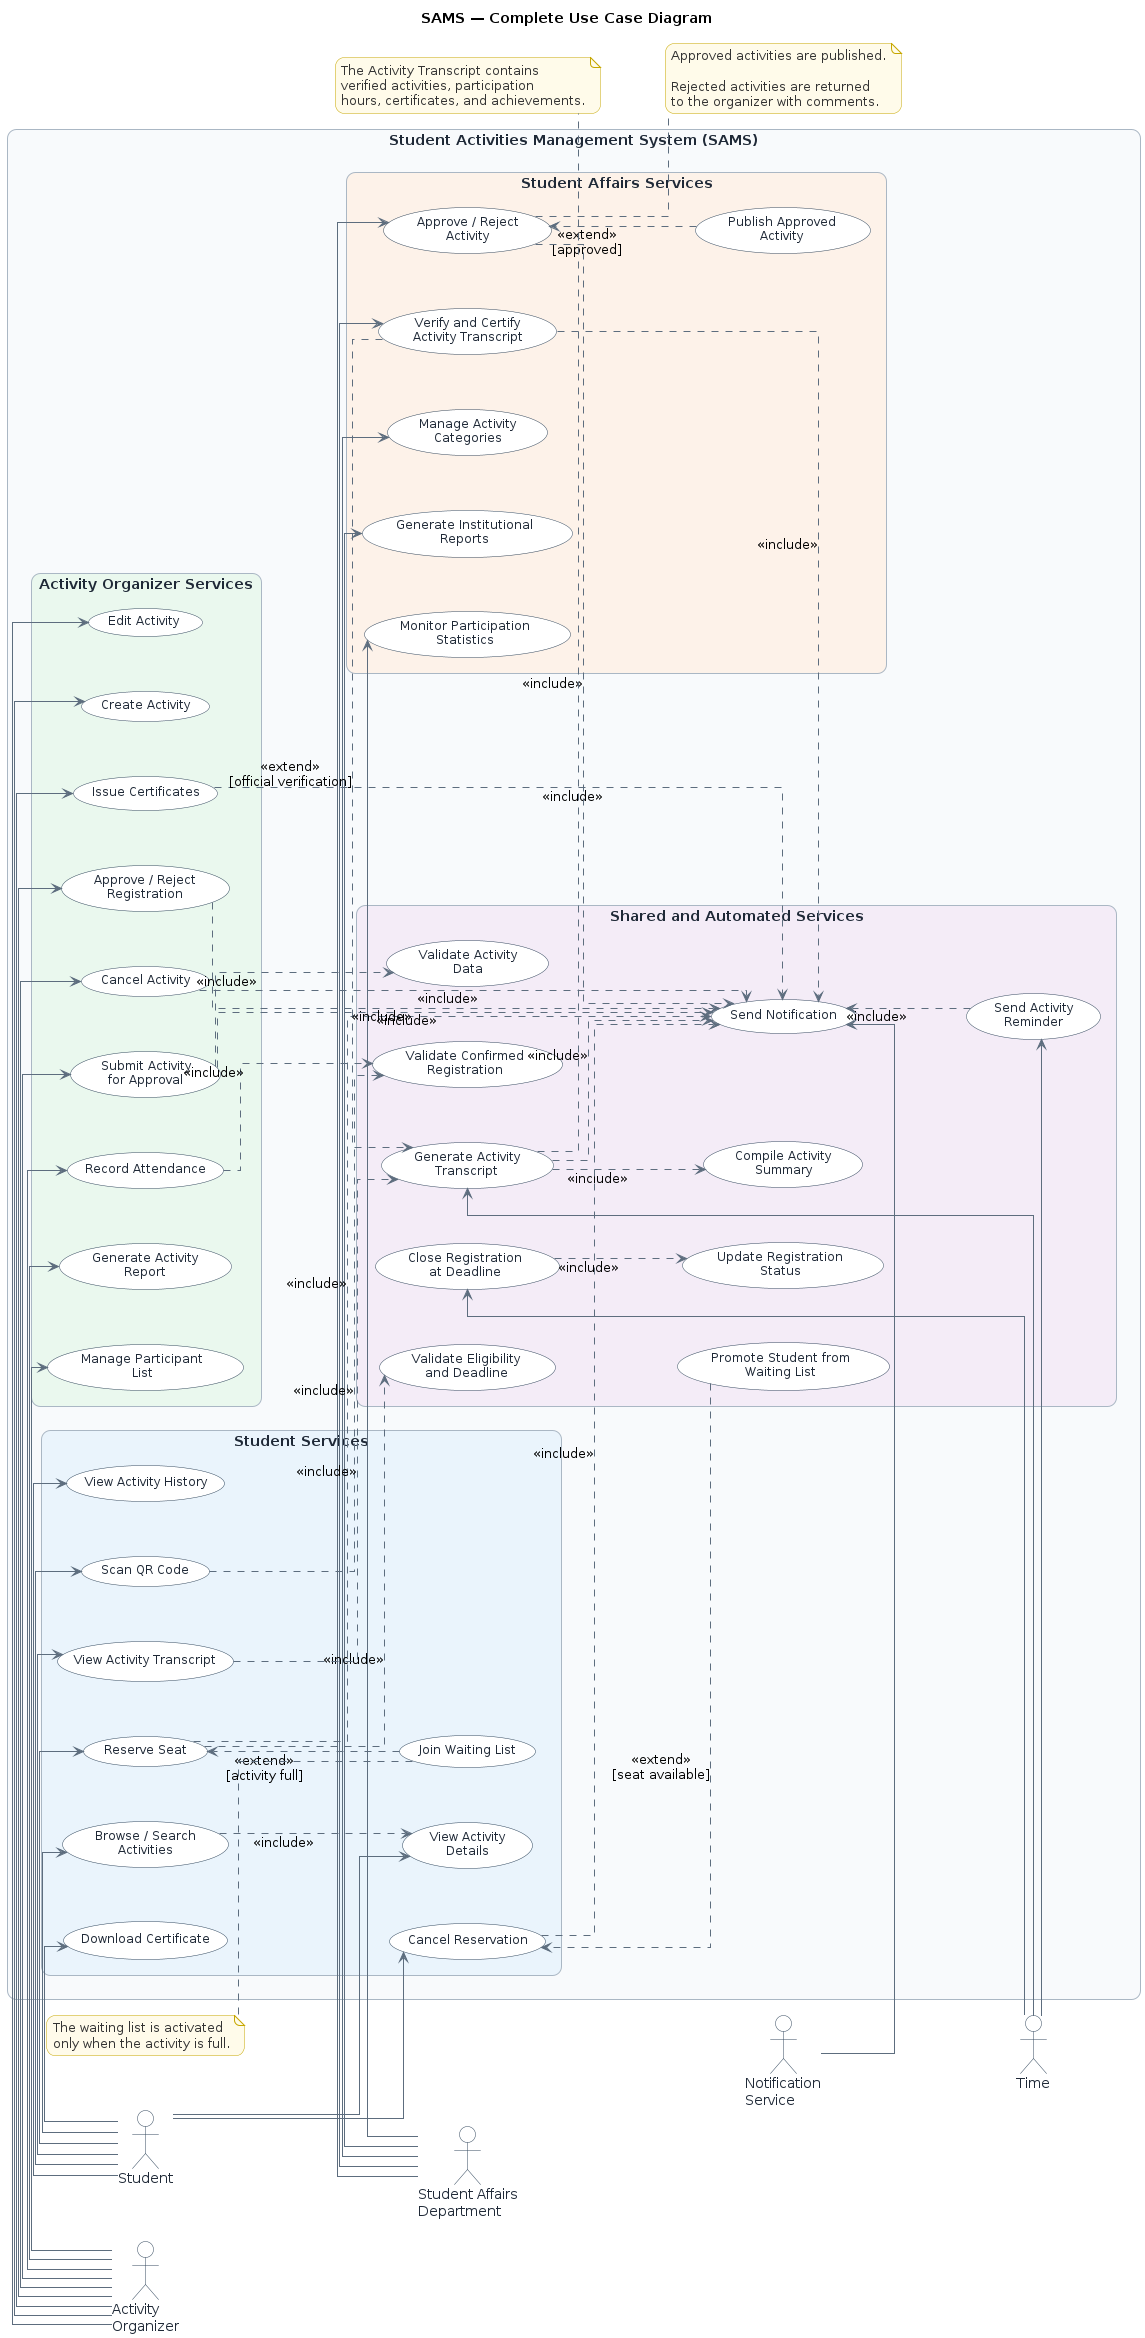

The diagram above was rendered by PlantUML. Its source (embedded in the PNG):
@startuml
' =========================================================
' SAMS — Organized Complete Use Case Diagram
' =========================================================

left to right direction

title SAMS — Complete Use Case Diagram

' =========================================================
' General Style
' =========================================================

skinparam backgroundColor White
skinparam shadowing false
skinparam roundCorner 18
skinparam packageStyle rectangle
skinparam linetype ortho
skinparam nodesep 55
skinparam ranksep 65

skinparam actor {
    BackgroundColor White
    BorderColor #34495E
    FontColor #1F2937
    FontSize 14
}

skinparam usecase {
    BackgroundColor White
    BorderColor #34495E
    FontColor #1F2937
    FontSize 12
    ArrowColor #5D6D7E
}

skinparam rectangle {
    BackgroundColor #FFFFFF
    BorderColor #2C3E50
    FontColor #1F2937
}

skinparam package {
    BackgroundColor #F8FAFC
    BorderColor #AAB7C4
    FontColor #1F2937
    FontSize 14
}

skinparam note {
    BackgroundColor #FFFBEA
    BorderColor #C6A700
    FontColor #333333
}

' =========================================================
' Actors
' =========================================================

actor Student as ST

actor "Activity\nOrganizer" as ORG
actor "Student Affairs\nDepartment" as SA

actor "Notification\nService" as NS
actor Time as TM

' Keep actor positions organized
ST -[hidden]down- NS
ORG -[hidden]down- SA
SA -[hidden]down- TM

' =========================================================
' System Boundary
' =========================================================

rectangle "Student Activities Management System (SAMS)" as SAMS {

    ' =====================================================
    ' Student Services
    ' =====================================================

    package "Student Services" #EAF4FC {

        usecase "Browse / Search\nActivities" as UC_Browse
        usecase "View Activity\nDetails" as UC_Details

        usecase "Reserve Seat" as UC_Reserve
        usecase "Join Waiting List" as UC_Waitlist
        usecase "Cancel Reservation" as UC_CancelReservation

        usecase "Scan QR Code" as UC_ScanQR
        usecase "View Activity History" as UC_History

        usecase "Download Certificate" as UC_DownloadCertificate
        usecase "View Activity Transcript" as UC_ViewTranscript

        ' Internal layout
        UC_Browse -[hidden]right- UC_Details

        UC_Reserve -[hidden]right- UC_Waitlist
        UC_Waitlist -[hidden]right- UC_CancelReservation

        UC_ScanQR -[hidden]right- UC_History

        UC_DownloadCertificate -[hidden]right- UC_ViewTranscript
    }

    ' =====================================================
    ' Organizer Services
    ' =====================================================

    package "Activity Organizer Services" #EAF8EE {

        usecase "Create Activity" as UC_CreateActivity
        usecase "Edit Activity" as UC_EditActivity

        usecase "Submit Activity\nfor Approval" as UC_SubmitActivity
        usecase "Cancel Activity" as UC_CancelActivity

        usecase "Manage Participant\nList" as UC_Participants
        usecase "Approve / Reject\nRegistration" as UC_RegistrationDecision

        usecase "Record Attendance" as UC_RecordAttendance
        usecase "Issue Certificates" as UC_IssueCertificate

        usecase "Generate Activity\nReport" as UC_ActivityReport

        ' Internal layout
        UC_CreateActivity -[hidden]right- UC_EditActivity

        UC_SubmitActivity -[hidden]right- UC_CancelActivity

        UC_Participants -[hidden]right- UC_RegistrationDecision

        UC_RecordAttendance -[hidden]right- UC_IssueCertificate
    }

    ' =====================================================
    ' Student Affairs Services
    ' =====================================================

    package "Student Affairs Services" #FDF2E9 {

        usecase "Manage Activity\nCategories" as UC_Categories

        usecase "Approve / Reject\nActivity" as UC_ActivityDecision

        usecase "Publish Approved\nActivity" as UC_PublishActivity

        usecase "Monitor Participation\nStatistics" as UC_Monitor

        usecase "Generate Institutional\nReports" as UC_InstitutionalReport

        usecase "Verify and Certify\nActivity Transcript" as UC_VerifyTranscript

        ' Internal layout
        UC_Categories -[hidden]right- UC_ActivityDecision
        UC_ActivityDecision -[hidden]right- UC_PublishActivity

        UC_Monitor -[hidden]right- UC_InstitutionalReport
        UC_InstitutionalReport -[hidden]right- UC_VerifyTranscript
    }

    ' =====================================================
    ' Shared and Automated Services
    ' =====================================================

    package "Shared and Automated Services" #F4ECF7 {

        usecase "Validate Eligibility\nand Deadline" as UC_ValidateEligibility

        usecase "Validate Activity\nData" as UC_ValidateActivity

        usecase "Validate Confirmed\nRegistration" as UC_ValidateRegistration

        usecase "Promote Student from\nWaiting List" as UC_PromoteWaitlist

        usecase "Send Notification" as UC_SendNotification

        usecase "Send Activity\nReminder" as UC_Reminder

        usecase "Close Registration\nat Deadline" as UC_CloseRegistration

        usecase "Update Registration\nStatus" as UC_UpdateStatus

        usecase "Generate Activity\nTranscript" as UC_GenerateTranscript

        usecase "Compile Activity\nSummary" as UC_CompileSummary

        ' Internal layout
        UC_ValidateEligibility -[hidden]right- UC_ValidateActivity
        UC_ValidateActivity -[hidden]right- UC_ValidateRegistration

        UC_PromoteWaitlist -[hidden]right- UC_SendNotification
        UC_SendNotification -[hidden]right- UC_Reminder

        UC_CloseRegistration -[hidden]right- UC_UpdateStatus

        UC_GenerateTranscript -[hidden]right- UC_CompileSummary
    }

    ' Organize package positions
    UC_Browse -[hidden]right- UC_CreateActivity
    UC_CreateActivity -[hidden]down- UC_Categories
    UC_Categories -[hidden]left- UC_ValidateEligibility
}

' =========================================================
' Student Associations
' =========================================================

ST -right-> UC_Browse
ST -right-> UC_Details

ST -right-> UC_Reserve
ST -right-> UC_CancelReservation

ST -right-> UC_ScanQR
ST -right-> UC_History

ST -right-> UC_DownloadCertificate
ST -right-> UC_ViewTranscript

' =========================================================
' Activity Organizer Associations
' =========================================================

ORG -left-> UC_CreateActivity
ORG -left-> UC_EditActivity

ORG -left-> UC_SubmitActivity
ORG -left-> UC_CancelActivity

ORG -left-> UC_Participants
ORG -left-> UC_RegistrationDecision

ORG -left-> UC_RecordAttendance
ORG -left-> UC_IssueCertificate

ORG -left-> UC_ActivityReport

' =========================================================
' Student Affairs Associations
' =========================================================

SA -left-> UC_Categories
SA -left-> UC_ActivityDecision
SA -left-> UC_Monitor
SA -left-> UC_InstitutionalReport
SA -left-> UC_VerifyTranscript

' =========================================================
' Supporting Actor Associations
' =========================================================

NS -right-> UC_SendNotification

TM -left-> UC_Reminder
TM -left-> UC_CloseRegistration
TM -left-> UC_GenerateTranscript

' =========================================================
' Student Use Case Relationships
' =========================================================

UC_Browse ..> UC_Details : <<include>>

UC_Reserve ..> UC_ValidateEligibility : <<include>>
UC_Reserve ..> UC_SendNotification : <<include>>

UC_Waitlist ..> UC_Reserve : <<extend>>\n[activity full]

UC_CancelReservation ..> UC_SendNotification : <<include>>

UC_PromoteWaitlist ..> UC_CancelReservation : <<extend>>\n[seat available]

UC_ScanQR ..> UC_ValidateRegistration : <<include>>

UC_ViewTranscript ..> UC_GenerateTranscript : <<include>>

' =========================================================
' Organizer Use Case Relationships
' =========================================================

UC_SubmitActivity ..> UC_ValidateActivity : <<include>>
UC_SubmitActivity ..> UC_SendNotification : <<include>>

UC_CancelActivity ..> UC_SendNotification : <<include>>

UC_RegistrationDecision ..> UC_SendNotification : <<include>>

UC_RecordAttendance ..> UC_ValidateRegistration : <<include>>

UC_IssueCertificate ..> UC_SendNotification : <<include>>

' =========================================================
' Student Affairs Relationships
' =========================================================

UC_ActivityDecision ..> UC_SendNotification : <<include>>

UC_PublishActivity ..> UC_ActivityDecision : <<extend>>\n[approved]

UC_VerifyTranscript ..> UC_GenerateTranscript : <<extend>>\n[official verification]

UC_VerifyTranscript ..> UC_SendNotification : <<include>>

' =========================================================
' Automated Relationships
' =========================================================

UC_Reminder ..> UC_SendNotification : <<include>>

UC_CloseRegistration ..> UC_UpdateStatus : <<include>>

UC_GenerateTranscript ..> UC_CompileSummary : <<include>>

UC_GenerateTranscript ..> UC_SendNotification : <<include>>

' =========================================================
' Notes
' =========================================================

note left of UC_Waitlist
The waiting list is activated
only when the activity is full.
end note

note right of UC_ActivityDecision
Approved activities are published.

Rejected activities are returned
to the organizer with comments.
end note

note bottom of UC_GenerateTranscript
The Activity Transcript contains
verified activities, participation
hours, certificates, and achievements.
end note
@enduml